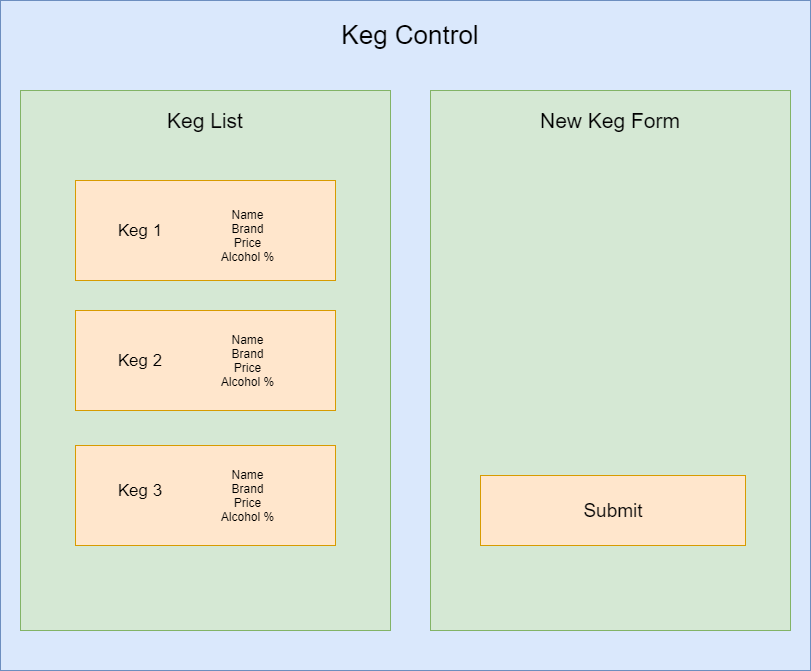

The diagram above was exported from draw.io. Its source (the exported page's mxGraphModel, read from the mxfile embedded in the PNG):
<mxGraphModel dx="1422" dy="762" grid="1" gridSize="10" guides="1" tooltips="1" connect="1" arrows="1" fold="1" page="1" pageScale="1" pageWidth="850" pageHeight="1100" math="0" shadow="0">
  <root>
    <mxCell id="0" />
    <mxCell id="1" parent="0" />
    <mxCell id="rk0uCIEvONxo_Cukc5NG-2" value="" style="rounded=0;whiteSpace=wrap;html=1;fillColor=#dae8fc;strokeColor=#6c8ebf;" vertex="1" parent="1">
      <mxGeometry x="20" y="40" width="810" height="670" as="geometry" />
    </mxCell>
    <mxCell id="rk0uCIEvONxo_Cukc5NG-3" value="&lt;font style=&quot;font-size: 26px&quot;&gt;Keg Control&lt;/font&gt;" style="text;html=1;align=center;verticalAlign=middle;whiteSpace=wrap;rounded=0;" vertex="1" parent="1">
      <mxGeometry x="140" y="50" width="580" height="50" as="geometry" />
    </mxCell>
    <mxCell id="rk0uCIEvONxo_Cukc5NG-4" value="" style="rounded=0;whiteSpace=wrap;html=1;fillColor=#d5e8d4;strokeColor=#82b366;" vertex="1" parent="1">
      <mxGeometry x="40" y="130" width="370" height="540" as="geometry" />
    </mxCell>
    <mxCell id="rk0uCIEvONxo_Cukc5NG-5" value="" style="rounded=0;whiteSpace=wrap;html=1;fillColor=#d5e8d4;strokeColor=#82b366;" vertex="1" parent="1">
      <mxGeometry x="450" y="130" width="360" height="540" as="geometry" />
    </mxCell>
    <mxCell id="rk0uCIEvONxo_Cukc5NG-6" value="&lt;font style=&quot;font-size: 21px&quot;&gt;Keg List&lt;/font&gt;" style="text;html=1;strokeColor=none;fillColor=none;align=center;verticalAlign=middle;whiteSpace=wrap;rounded=0;" vertex="1" parent="1">
      <mxGeometry x="130" y="150" width="190" height="20" as="geometry" />
    </mxCell>
    <mxCell id="rk0uCIEvONxo_Cukc5NG-7" value="&lt;span style=&quot;font-size: 21px&quot;&gt;New Keg Form&lt;/span&gt;" style="text;html=1;strokeColor=none;fillColor=none;align=center;verticalAlign=middle;whiteSpace=wrap;rounded=0;" vertex="1" parent="1">
      <mxGeometry x="535" y="150" width="190" height="20" as="geometry" />
    </mxCell>
    <mxCell id="rk0uCIEvONxo_Cukc5NG-8" value="" style="rounded=0;whiteSpace=wrap;html=1;fillColor=#ffe6cc;strokeColor=#d79b00;" vertex="1" parent="1">
      <mxGeometry x="500" y="515" width="265" height="70" as="geometry" />
    </mxCell>
    <mxCell id="rk0uCIEvONxo_Cukc5NG-9" value="&lt;font style=&quot;font-size: 19px&quot;&gt;Submit&lt;/font&gt;" style="text;html=1;strokeColor=none;fillColor=none;align=center;verticalAlign=middle;whiteSpace=wrap;rounded=0;" vertex="1" parent="1">
      <mxGeometry x="577.5" y="540" width="110" height="20" as="geometry" />
    </mxCell>
    <mxCell id="rk0uCIEvONxo_Cukc5NG-10" value="" style="rounded=0;whiteSpace=wrap;html=1;fillColor=#ffe6cc;strokeColor=#d79b00;" vertex="1" parent="1">
      <mxGeometry x="95" y="220" width="260" height="100" as="geometry" />
    </mxCell>
    <mxCell id="rk0uCIEvONxo_Cukc5NG-11" value="" style="rounded=0;whiteSpace=wrap;html=1;fillColor=#ffe6cc;strokeColor=#d79b00;" vertex="1" parent="1">
      <mxGeometry x="95" y="485" width="260" height="100" as="geometry" />
    </mxCell>
    <mxCell id="rk0uCIEvONxo_Cukc5NG-12" value="" style="rounded=0;whiteSpace=wrap;html=1;fillColor=#ffe6cc;strokeColor=#d79b00;" vertex="1" parent="1">
      <mxGeometry x="95" y="350" width="260" height="100" as="geometry" />
    </mxCell>
    <mxCell id="rk0uCIEvONxo_Cukc5NG-13" value="&lt;font style=&quot;font-size: 17px&quot;&gt;Keg 1&lt;/font&gt;" style="text;html=1;strokeColor=none;fillColor=none;align=center;verticalAlign=middle;whiteSpace=wrap;rounded=0;" vertex="1" parent="1">
      <mxGeometry x="120" y="250" width="80" height="40" as="geometry" />
    </mxCell>
    <mxCell id="rk0uCIEvONxo_Cukc5NG-14" value="&lt;font style=&quot;font-size: 17px&quot;&gt;Keg 3&lt;/font&gt;" style="text;html=1;strokeColor=none;fillColor=none;align=center;verticalAlign=middle;whiteSpace=wrap;rounded=0;" vertex="1" parent="1">
      <mxGeometry x="120" y="510" width="80" height="40" as="geometry" />
    </mxCell>
    <mxCell id="rk0uCIEvONxo_Cukc5NG-15" value="&lt;font style=&quot;font-size: 17px&quot;&gt;Keg 2&lt;/font&gt;" style="text;html=1;strokeColor=none;fillColor=none;align=center;verticalAlign=middle;whiteSpace=wrap;rounded=0;" vertex="1" parent="1">
      <mxGeometry x="120" y="380" width="80" height="40" as="geometry" />
    </mxCell>
    <mxCell id="rk0uCIEvONxo_Cukc5NG-16" value="Name&lt;br&gt;Brand&lt;br&gt;Price&lt;br&gt;Alcohol %" style="text;html=1;strokeColor=none;fillColor=none;align=center;verticalAlign=middle;whiteSpace=wrap;rounded=0;" vertex="1" parent="1">
      <mxGeometry x="205" y="240" width="125" height="70" as="geometry" />
    </mxCell>
    <mxCell id="rk0uCIEvONxo_Cukc5NG-17" value="Name&lt;br&gt;Brand&lt;br&gt;Price&lt;br&gt;Alcohol %" style="text;html=1;strokeColor=none;fillColor=none;align=center;verticalAlign=middle;whiteSpace=wrap;rounded=0;" vertex="1" parent="1">
      <mxGeometry x="205" y="500" width="125" height="70" as="geometry" />
    </mxCell>
    <mxCell id="rk0uCIEvONxo_Cukc5NG-18" value="Name&lt;br&gt;Brand&lt;br&gt;Price&lt;br&gt;Alcohol %" style="text;html=1;strokeColor=none;fillColor=none;align=center;verticalAlign=middle;whiteSpace=wrap;rounded=0;" vertex="1" parent="1">
      <mxGeometry x="205" y="365" width="125" height="70" as="geometry" />
    </mxCell>
  </root>
</mxGraphModel>